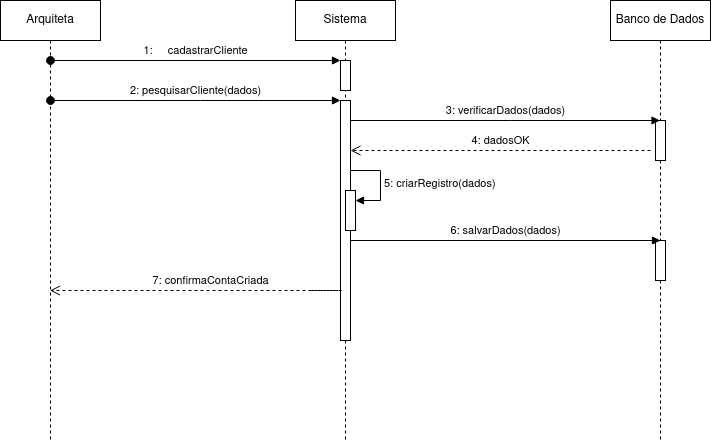

The diagram above was exported from draw.io. Its source (the exported page's mxGraphModel, read from the mxfile embedded in the PNG):
<mxGraphModel dx="880" dy="478" grid="1" gridSize="10" guides="1" tooltips="1" connect="1" arrows="1" fold="1" page="1" pageScale="1" pageWidth="850" pageHeight="1100" math="0" shadow="0">
  <root>
    <mxCell id="0" />
    <mxCell id="1" parent="0" />
    <mxCell id="YoBtBIYt0NpNKVLae2Ce-5" value="Arquiteta" style="shape=umlLifeline;perimeter=lifelinePerimeter;whiteSpace=wrap;html=1;container=1;dropTarget=0;collapsible=0;recursiveResize=0;outlineConnect=0;portConstraint=eastwest;newEdgeStyle={&quot;curved&quot;:0,&quot;rounded&quot;:0};" parent="1" vertex="1">
      <mxGeometry x="80" y="240" width="100" height="440" as="geometry" />
    </mxCell>
    <mxCell id="YoBtBIYt0NpNKVLae2Ce-6" value="Sistema" style="shape=umlLifeline;perimeter=lifelinePerimeter;whiteSpace=wrap;html=1;container=1;dropTarget=0;collapsible=0;recursiveResize=0;outlineConnect=0;portConstraint=eastwest;newEdgeStyle={&quot;curved&quot;:0,&quot;rounded&quot;:0};" parent="1" vertex="1">
      <mxGeometry x="375" y="240" width="100" height="440" as="geometry" />
    </mxCell>
    <mxCell id="YoBtBIYt0NpNKVLae2Ce-8" value="" style="html=1;points=[[0,0,0,0,5],[0,1,0,0,-5],[1,0,0,0,5],[1,1,0,0,-5]];perimeter=orthogonalPerimeter;outlineConnect=0;targetShapes=umlLifeline;portConstraint=eastwest;newEdgeStyle={&quot;curved&quot;:0,&quot;rounded&quot;:0};" parent="YoBtBIYt0NpNKVLae2Ce-6" vertex="1">
      <mxGeometry x="45" y="60" width="10" height="30" as="geometry" />
    </mxCell>
    <mxCell id="YoBtBIYt0NpNKVLae2Ce-16" value="" style="html=1;points=[[0,0,0,0,5],[0,1,0,0,-5],[1,0,0,0,5],[1,1,0,0,-5]];perimeter=orthogonalPerimeter;outlineConnect=0;targetShapes=umlLifeline;portConstraint=eastwest;newEdgeStyle={&quot;curved&quot;:0,&quot;rounded&quot;:0};" parent="YoBtBIYt0NpNKVLae2Ce-6" vertex="1">
      <mxGeometry x="45" y="100" width="10" height="240" as="geometry" />
    </mxCell>
    <mxCell id="JzzHajYfQI0sO_4T9zBe-6" value="" style="html=1;points=[[0,0,0,0,5],[0,1,0,0,-5],[1,0,0,0,5],[1,1,0,0,-5]];perimeter=orthogonalPerimeter;outlineConnect=0;targetShapes=umlLifeline;portConstraint=eastwest;newEdgeStyle={&quot;curved&quot;:0,&quot;rounded&quot;:0};" parent="YoBtBIYt0NpNKVLae2Ce-6" vertex="1">
      <mxGeometry x="50" y="190" width="10" height="40" as="geometry" />
    </mxCell>
    <mxCell id="JzzHajYfQI0sO_4T9zBe-7" value="5: criarRegistro(dados)" style="html=1;align=left;spacingLeft=2;endArrow=block;rounded=0;edgeStyle=orthogonalEdgeStyle;curved=0;rounded=0;" parent="YoBtBIYt0NpNKVLae2Ce-6" target="JzzHajYfQI0sO_4T9zBe-6" edge="1">
      <mxGeometry relative="1" as="geometry">
        <mxPoint x="55" y="170" as="sourcePoint" />
        <Array as="points">
          <mxPoint x="85" y="200" />
        </Array>
      </mxGeometry>
    </mxCell>
    <mxCell id="YoBtBIYt0NpNKVLae2Ce-7" value="Banco de Dados" style="shape=umlLifeline;perimeter=lifelinePerimeter;whiteSpace=wrap;html=1;container=1;dropTarget=0;collapsible=0;recursiveResize=0;outlineConnect=0;portConstraint=eastwest;newEdgeStyle={&quot;curved&quot;:0,&quot;rounded&quot;:0};" parent="1" vertex="1">
      <mxGeometry x="690" y="240" width="100" height="440" as="geometry" />
    </mxCell>
    <mxCell id="JzzHajYfQI0sO_4T9zBe-2" value="" style="html=1;points=[[0,0,0,0,5],[0,1,0,0,-5],[1,0,0,0,5],[1,1,0,0,-5]];perimeter=orthogonalPerimeter;outlineConnect=0;targetShapes=umlLifeline;portConstraint=eastwest;newEdgeStyle={&quot;curved&quot;:0,&quot;rounded&quot;:0};" parent="YoBtBIYt0NpNKVLae2Ce-7" vertex="1">
      <mxGeometry x="45" y="120" width="10" height="40" as="geometry" />
    </mxCell>
    <mxCell id="JzzHajYfQI0sO_4T9zBe-10" value="" style="html=1;points=[[0,0,0,0,5],[0,1,0,0,-5],[1,0,0,0,5],[1,1,0,0,-5]];perimeter=orthogonalPerimeter;outlineConnect=0;targetShapes=umlLifeline;portConstraint=eastwest;newEdgeStyle={&quot;curved&quot;:0,&quot;rounded&quot;:0};" parent="YoBtBIYt0NpNKVLae2Ce-7" vertex="1">
      <mxGeometry x="45" y="240" width="10" height="40" as="geometry" />
    </mxCell>
    <mxCell id="YoBtBIYt0NpNKVLae2Ce-10" value="1: &lt;span style=&quot;white-space: pre;&quot;&gt;&#09;&lt;/span&gt;cadastrarCliente" style="html=1;verticalAlign=bottom;startArrow=oval;startFill=1;endArrow=block;startSize=8;curved=0;rounded=0;" parent="1" edge="1">
      <mxGeometry width="60" relative="1" as="geometry">
        <mxPoint x="130" y="300" as="sourcePoint" />
        <mxPoint x="420" y="300" as="targetPoint" />
      </mxGeometry>
    </mxCell>
    <mxCell id="YoBtBIYt0NpNKVLae2Ce-15" value="2: pesquisarCliente(dados)" style="html=1;verticalAlign=bottom;startArrow=oval;startFill=1;endArrow=block;startSize=8;curved=0;rounded=0;" parent="1" edge="1">
      <mxGeometry width="60" relative="1" as="geometry">
        <mxPoint x="130" y="340" as="sourcePoint" />
        <mxPoint x="420" y="340" as="targetPoint" />
        <Array as="points">
          <mxPoint x="280" y="340" />
        </Array>
      </mxGeometry>
    </mxCell>
    <mxCell id="JzzHajYfQI0sO_4T9zBe-1" value="3: verificarDados(dados)" style="html=1;verticalAlign=bottom;endArrow=block;curved=0;rounded=0;" parent="1" target="YoBtBIYt0NpNKVLae2Ce-7" edge="1">
      <mxGeometry width="80" relative="1" as="geometry">
        <mxPoint x="430" y="360" as="sourcePoint" />
        <mxPoint x="739.5" y="340" as="targetPoint" />
        <Array as="points">
          <mxPoint x="590" y="360" />
        </Array>
      </mxGeometry>
    </mxCell>
    <mxCell id="JzzHajYfQI0sO_4T9zBe-3" value="4: dadosOK" style="html=1;verticalAlign=bottom;endArrow=open;dashed=1;endSize=8;curved=0;rounded=0;" parent="1" edge="1">
      <mxGeometry relative="1" as="geometry">
        <mxPoint x="730" y="390" as="sourcePoint" />
        <mxPoint x="430" y="390" as="targetPoint" />
        <Array as="points">
          <mxPoint x="690" y="390" />
        </Array>
      </mxGeometry>
    </mxCell>
    <mxCell id="JzzHajYfQI0sO_4T9zBe-9" value="6: salvarDados(dados)" style="html=1;verticalAlign=bottom;endArrow=block;curved=0;rounded=0;" parent="1" edge="1">
      <mxGeometry width="80" relative="1" as="geometry">
        <mxPoint x="430" y="480" as="sourcePoint" />
        <mxPoint x="740" y="480" as="targetPoint" />
        <Array as="points" />
      </mxGeometry>
    </mxCell>
    <mxCell id="JzzHajYfQI0sO_4T9zBe-11" value="7: confirmaContaCriada" style="html=1;verticalAlign=bottom;endArrow=open;dashed=1;endSize=8;curved=0;rounded=0;" parent="1" target="YoBtBIYt0NpNKVLae2Ce-5" edge="1">
      <mxGeometry relative="1" as="geometry">
        <mxPoint x="391" y="530" as="sourcePoint" />
        <mxPoint x="140" y="530" as="targetPoint" />
        <Array as="points">
          <mxPoint x="421" y="530" />
        </Array>
      </mxGeometry>
    </mxCell>
  </root>
</mxGraphModel>